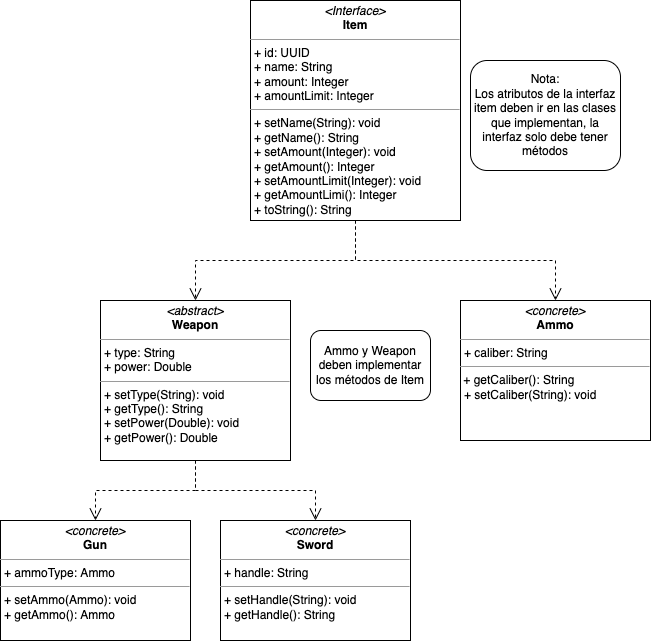

The diagram above was exported from draw.io. Its source (the exported page's mxGraphModel, read from the mxfile embedded in the PNG):
<mxGraphModel dx="946" dy="474" grid="1" gridSize="10" guides="1" tooltips="1" connect="1" arrows="1" fold="1" page="1" pageScale="1" pageWidth="850" pageHeight="1100" math="0" shadow="0">
  <root>
    <mxCell id="j6eGJF3xRdBi4Xie_RcG-0" />
    <mxCell id="j6eGJF3xRdBi4Xie_RcG-1" parent="j6eGJF3xRdBi4Xie_RcG-0" />
    <mxCell id="pwjVH0t1NPWTbjWxDwPi-0" value="&lt;p style=&quot;margin: 0px ; margin-top: 4px ; text-align: center&quot;&gt;&lt;i&gt;&amp;lt;Interface&amp;gt;&lt;/i&gt;&lt;br&gt;&lt;b&gt;Item&lt;/b&gt;&lt;/p&gt;&lt;hr size=&quot;1&quot;&gt;&lt;p style=&quot;margin: 0px ; margin-left: 4px&quot;&gt;+ id: UUID&lt;br&gt;+ name: String&lt;/p&gt;&lt;p style=&quot;margin: 0px 0px 0px 4px&quot;&gt;+ amount: Integer&lt;/p&gt;&lt;p style=&quot;margin: 0px 0px 0px 4px&quot;&gt;+ amountLimit: Integer&lt;br&gt;&lt;/p&gt;&lt;hr size=&quot;1&quot;&gt;&lt;p style=&quot;margin: 0px ; margin-left: 4px&quot;&gt;+ setName(String): void&lt;/p&gt;&lt;p style=&quot;margin: 0px 0px 0px 4px&quot;&gt;+ getName(): String&lt;/p&gt;&lt;p style=&quot;margin: 0px ; margin-left: 4px&quot;&gt;+ setAmount(Integer): void&lt;/p&gt;&lt;p style=&quot;margin: 0px 0px 0px 4px&quot;&gt;&lt;span&gt;+ getAmount(): Integer&lt;/span&gt;&lt;br&gt;&lt;/p&gt;&lt;p style=&quot;margin: 0px 0px 0px 4px&quot;&gt;+ setAmountLimit(Integer): void&lt;/p&gt;&lt;p style=&quot;margin: 0px 0px 0px 4px&quot;&gt;+ getAmountLimi(): Integer&lt;/p&gt;&lt;p style=&quot;margin: 0px 0px 0px 4px&quot;&gt;+&amp;nbsp;toString(): String&lt;/p&gt;" style="verticalAlign=top;align=left;overflow=fill;fontSize=12;fontFamily=Helvetica;html=1;rounded=0;shadow=0;comic=0;labelBackgroundColor=none;strokeWidth=1" parent="j6eGJF3xRdBi4Xie_RcG-1" vertex="1">
      <mxGeometry x="290" y="30" width="210" height="220" as="geometry" />
    </mxCell>
    <mxCell id="pQnEVUdnxyFCN79_8Lps-0" style="edgeStyle=orthogonalEdgeStyle;rounded=0;html=1;labelBackgroundColor=none;startFill=0;endArrow=open;endFill=0;endSize=10;fontFamily=Verdana;fontSize=10;dashed=1;exitX=0.5;exitY=1;exitDx=0;exitDy=0;entryX=0.5;entryY=0;entryDx=0;entryDy=0;" parent="j6eGJF3xRdBi4Xie_RcG-1" source="pwjVH0t1NPWTbjWxDwPi-0" target="sJ2TGd2Qh__x_5bgLsHl-1" edge="1">
      <mxGeometry relative="1" as="geometry">
        <mxPoint x="250" y="157" as="sourcePoint" />
        <mxPoint x="350" y="97" as="targetPoint" />
      </mxGeometry>
    </mxCell>
    <mxCell id="pQnEVUdnxyFCN79_8Lps-6" style="edgeStyle=orthogonalEdgeStyle;rounded=0;html=1;labelBackgroundColor=none;startFill=0;endArrow=open;endFill=0;endSize=10;fontFamily=Verdana;fontSize=10;dashed=1;exitX=0.5;exitY=1;exitDx=0;exitDy=0;entryX=0.5;entryY=0;entryDx=0;entryDy=0;" parent="j6eGJF3xRdBi4Xie_RcG-1" source="pwjVH0t1NPWTbjWxDwPi-0" target="sJ2TGd2Qh__x_5bgLsHl-0" edge="1">
      <mxGeometry relative="1" as="geometry">
        <mxPoint x="395" y="230" as="sourcePoint" />
        <mxPoint x="610" y="280" as="targetPoint" />
      </mxGeometry>
    </mxCell>
    <mxCell id="sJ2TGd2Qh__x_5bgLsHl-0" value="&lt;p style=&quot;margin: 0px ; margin-top: 4px ; text-align: center&quot;&gt;&lt;i&gt;&amp;lt;abstract&amp;gt;&lt;/i&gt;&lt;br&gt;&lt;b&gt;Weapon&lt;/b&gt;&lt;/p&gt;&lt;hr size=&quot;1&quot;&gt;&lt;p style=&quot;margin: 0px ; margin-left: 4px&quot;&gt;+ type: String&lt;br&gt;&lt;/p&gt;&lt;p style=&quot;margin: 0px 0px 0px 4px&quot;&gt;+ power: Double&lt;/p&gt;&lt;hr size=&quot;1&quot;&gt;&lt;p style=&quot;margin: 0px 0px 0px 4px&quot;&gt;+ setType(String): void&lt;/p&gt;&lt;p style=&quot;margin: 0px 0px 0px 4px&quot;&gt;+ getType(): String&lt;/p&gt;&lt;p style=&quot;margin: 0px 0px 0px 4px&quot;&gt;+ setPower(Double): void&lt;/p&gt;&lt;p style=&quot;margin: 0px 0px 0px 4px&quot;&gt;+ getPower(): Double&lt;/p&gt;" style="verticalAlign=top;align=left;overflow=fill;fontSize=12;fontFamily=Helvetica;html=1;rounded=0;shadow=0;comic=0;labelBackgroundColor=none;strokeWidth=1" parent="j6eGJF3xRdBi4Xie_RcG-1" vertex="1">
      <mxGeometry x="140" y="330" width="190" height="160" as="geometry" />
    </mxCell>
    <mxCell id="sJ2TGd2Qh__x_5bgLsHl-1" value="&lt;p style=&quot;margin: 0px ; margin-top: 4px ; text-align: center&quot;&gt;&lt;i&gt;&amp;lt;concrete&amp;gt;&lt;/i&gt;&lt;br&gt;&lt;b&gt;Ammo&lt;/b&gt;&lt;/p&gt;&lt;hr size=&quot;1&quot;&gt;&lt;p style=&quot;margin: 0px ; margin-left: 4px&quot;&gt;&lt;span&gt;+ caliber: String&lt;/span&gt;&lt;br&gt;&lt;/p&gt;&lt;hr size=&quot;1&quot;&gt;&lt;span&gt;&amp;nbsp;+ getCaliber(): String&lt;/span&gt;&lt;p style=&quot;margin: 0px ; margin-left: 4px&quot;&gt;&lt;span&gt;+ setCaliber(String): void&lt;/span&gt;&lt;br&gt;&lt;/p&gt;" style="verticalAlign=top;align=left;overflow=fill;fontSize=12;fontFamily=Helvetica;html=1;rounded=0;shadow=0;comic=0;labelBackgroundColor=none;strokeWidth=1" parent="j6eGJF3xRdBi4Xie_RcG-1" vertex="1">
      <mxGeometry x="500" y="330" width="190" height="140" as="geometry" />
    </mxCell>
    <mxCell id="sJ2TGd2Qh__x_5bgLsHl-2" value="&lt;p style=&quot;margin: 0px ; margin-top: 4px ; text-align: center&quot;&gt;&lt;i&gt;&amp;lt;concrete&amp;gt;&lt;/i&gt;&lt;br&gt;&lt;b&gt;Gun&lt;/b&gt;&lt;/p&gt;&lt;hr size=&quot;1&quot;&gt;&lt;p style=&quot;margin: 0px ; margin-left: 4px&quot;&gt;+ ammoType: Ammo&lt;br&gt;&lt;/p&gt;&lt;hr size=&quot;1&quot;&gt;&lt;p style=&quot;margin: 0px 0px 0px 4px&quot;&gt;+ setAmmo(Ammo): void&lt;/p&gt;&lt;p style=&quot;margin: 0px 0px 0px 4px&quot;&gt;+ getAmmo(): Ammo&lt;/p&gt;" style="verticalAlign=top;align=left;overflow=fill;fontSize=12;fontFamily=Helvetica;html=1;rounded=0;shadow=0;comic=0;labelBackgroundColor=none;strokeWidth=1" parent="j6eGJF3xRdBi4Xie_RcG-1" vertex="1">
      <mxGeometry x="40" y="550" width="190" height="120" as="geometry" />
    </mxCell>
    <mxCell id="sJ2TGd2Qh__x_5bgLsHl-3" style="edgeStyle=orthogonalEdgeStyle;rounded=0;html=1;labelBackgroundColor=none;startFill=0;endArrow=open;endFill=0;endSize=10;fontFamily=Verdana;fontSize=10;dashed=1;exitX=0.5;exitY=1;exitDx=0;exitDy=0;" parent="j6eGJF3xRdBi4Xie_RcG-1" source="sJ2TGd2Qh__x_5bgLsHl-0" target="sJ2TGd2Qh__x_5bgLsHl-2" edge="1">
      <mxGeometry relative="1" as="geometry">
        <mxPoint x="405" y="250" as="sourcePoint" />
        <mxPoint x="245" y="340" as="targetPoint" />
      </mxGeometry>
    </mxCell>
    <mxCell id="sJ2TGd2Qh__x_5bgLsHl-5" value="&lt;p style=&quot;margin: 0px ; margin-top: 4px ; text-align: center&quot;&gt;&lt;i&gt;&amp;lt;concrete&amp;gt;&lt;/i&gt;&lt;br&gt;&lt;b&gt;Sword&lt;/b&gt;&lt;/p&gt;&lt;hr size=&quot;1&quot;&gt;&lt;p style=&quot;margin: 0px ; margin-left: 4px&quot;&gt;+ handle: String&lt;br&gt;&lt;/p&gt;&lt;hr size=&quot;1&quot;&gt;&lt;p style=&quot;margin: 0px 0px 0px 4px&quot;&gt;+ setHandle(String): void&lt;/p&gt;&lt;p style=&quot;margin: 0px 0px 0px 4px&quot;&gt;+ getHandle(): String&lt;/p&gt;" style="verticalAlign=top;align=left;overflow=fill;fontSize=12;fontFamily=Helvetica;html=1;rounded=0;shadow=0;comic=0;labelBackgroundColor=none;strokeWidth=1" parent="j6eGJF3xRdBi4Xie_RcG-1" vertex="1">
      <mxGeometry x="260" y="550" width="190" height="120" as="geometry" />
    </mxCell>
    <mxCell id="sJ2TGd2Qh__x_5bgLsHl-6" style="edgeStyle=orthogonalEdgeStyle;rounded=0;html=1;labelBackgroundColor=none;startFill=0;endArrow=open;endFill=0;endSize=10;fontFamily=Verdana;fontSize=10;dashed=1;exitX=0.5;exitY=1;exitDx=0;exitDy=0;" parent="j6eGJF3xRdBi4Xie_RcG-1" source="sJ2TGd2Qh__x_5bgLsHl-0" target="sJ2TGd2Qh__x_5bgLsHl-5" edge="1">
      <mxGeometry relative="1" as="geometry">
        <mxPoint x="245" y="460" as="sourcePoint" />
        <mxPoint x="155" y="530" as="targetPoint" />
      </mxGeometry>
    </mxCell>
    <mxCell id="sJ2TGd2Qh__x_5bgLsHl-7" value="Nota:&lt;br&gt;Los atributos de la interfaz item deben ir en las clases que implementan, la interfaz solo debe tener métodos" style="rounded=1;whiteSpace=wrap;html=1;" parent="j6eGJF3xRdBi4Xie_RcG-1" vertex="1">
      <mxGeometry x="510" y="90" width="150" height="110" as="geometry" />
    </mxCell>
    <mxCell id="on9UG9IQwQC6zQC3Z74p-0" value="Ammo y Weapon deben implementar los métodos de Item" style="rounded=1;whiteSpace=wrap;html=1;" parent="j6eGJF3xRdBi4Xie_RcG-1" vertex="1">
      <mxGeometry x="350" y="360" width="120" height="70" as="geometry" />
    </mxCell>
  </root>
</mxGraphModel>